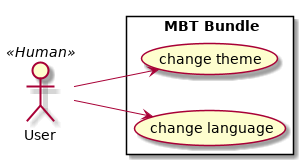

The diagram above was rendered by PlantUML. Its source (embedded in the PNG):
@startuml

left to right direction
skinparam packageStyle rectangle

actor User as user << Human >>

rectangle "MBT Bundle" {
  user --> (change theme)
  user --> (change language)
}

@enduml